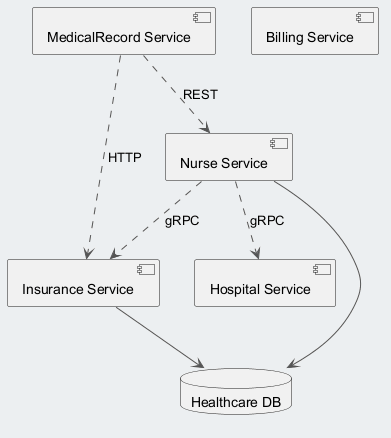

The diagram above was rendered by PlantUML. Its source (embedded in the PNG):
@startuml
skinparam backgroundColor #ECEFF1
skinparam classBackgroundColor #FFFFFF
skinparam classBorderColor #455A64
skinparam ArrowColor #555555
component "MedicalRecord Service" as C_MedicalRecordService
component "Billing Service" as C_BillingService
component "Hospital Service" as C_HospitalService
component "Insurance Service" as C_InsuranceService
component "Nurse Service" as C_NurseService
database "Healthcare DB" as DB_healthcare
C_InsuranceService --> DB_healthcare
C_NurseService --> DB_healthcare
C_MedicalRecordService ..> C_InsuranceService : HTTP
C_NurseService ..> C_HospitalService : gRPC
C_NurseService ..> C_InsuranceService : gRPC
C_MedicalRecordService ..> C_NurseService : REST
@enduml